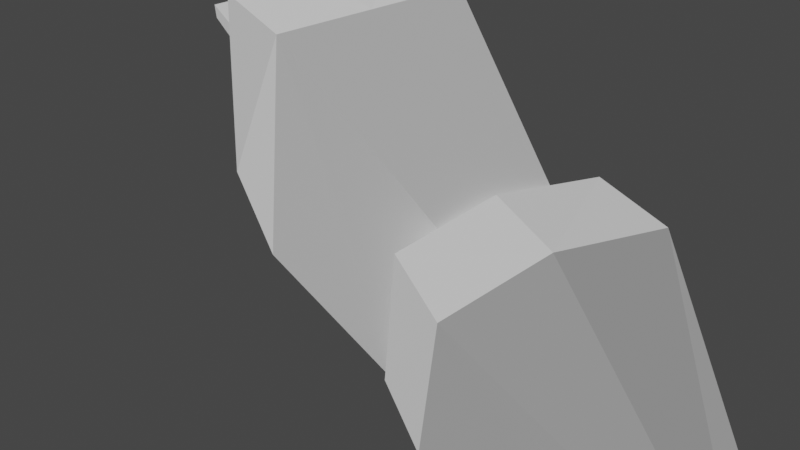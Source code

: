 # Source: mobs_rat2.002.blend  (saved by Blender 2.81.16; exported with 4.5.12 LTS)
import bpy
from mathutils import Matrix  # noqa: F401  (used for matrix-valued properties, if any)

bpy.ops.wm.read_factory_settings(use_empty=True)
scene = bpy.context.scene
scene.name = 'Scene'

# ---- collections
col_collection = bpy.data.collections.new('Collection'); scene.collection.children.link(col_collection)

# ---- materials (node trees are filled in below, after node groups)
mat_material_001 = bpy.data.materials.new('Material.001')
mat_material_001.alpha_threshold = 0.0
mat_material_001.use_transparent_shadow = False
mat_material_001.preview_render_type = 'FLAT'
mat_material_001.roughness = 0.5
mat_material_001.line_color = (0.0, 0.0, 0.0, 1.0)

# ---- material node trees

# ---- world
world_world = bpy.data.worlds.new('World'); scene.world = world_world
world_world.use_nodes = True; world_world.node_tree.nodes.clear()
_N = world_world.node_tree.nodes; _L = world_world.node_tree.links
n0 = _N.new('ShaderNodeOutputWorld'); n0.name = 'World Output'; n0.location = (300, 300)
n1 = _N.new('ShaderNodeBackground'); n1.name = 'Background'; n1.location = (10, 300)
n1.inputs[0].default_value = (0.05088, 0.05088, 0.05088, 1.0)
_L.new(n1.outputs[0], n0.inputs[0])
n0.is_active_output = True
world_world.color = (0.05088, 0.05088, 0.05088)
world_world.use_sun_shadow = False
world_world.sun_shadow_jitter_overblur = 0.0

# ---- cameras
cam_camera_001 = bpy.data.cameras.new('Camera.001')
cam_camera_001.clip_end = 100.0
cam_camera_001.lens = 35.0
cam_camera_001.sensor_width = 32.0
cam_camera_001.sensor_height = 18.0
cam_camera_001.dof.focus_distance = 0.0

# ---- meshes
me_cube_000 = bpy.data.meshes.new('Cube.000')
me_cube_000.from_pydata([(-1.0, 1.831, 0.1527), (-0.3314, 4.301, 0.1982), (-1.0, 2.039, 2.034), (-0.3314, 4.338, 0.86), (-0.9339, 1.094, 0.2597), (-0.9339, 1.294, 2.009), (-0.7752, 1.203, 0.0915), (-0.495, 1.338, 1.96), (-1.016, -2.481, 0.07848), (-0.889, -2.237, 2.428), (-0.1773, -2.992, 0.2757), (-0.1773, -2.971, 0.6425), (-1.182, -0.9481, 0.1448), (-0.9021, -0.8976, 2.679), (-0.1007, -5.748, 0.3993), (-0.1007, -5.739, 0.1981), (0.07873, -2.482, 0.1635), (1.0, 1.831, 0.1527), (0.3314, 4.301, 0.1982), (1.0, 2.039, 2.034), (0.3314, 4.338, 0.86), (0.9339, 1.094, 0.2597), (0.9339, 1.294, 2.009), (0.7752, 1.203, 0.0915), (0.495, 1.338, 1.96), (1.016, -2.481, 0.07848), (0.889, -2.237, 2.428), (0.1773, -2.992, 0.2757), (0.1773, -2.971, 0.6425), (1.182, -0.9481, 0.1448), (0.9021, -0.8976, 2.679), (0.1007, -5.748, 0.3993), (0.1007, -5.739, 0.1981), (1.902e-07, 1.942, 2.15), (2.928e-07, 1.831, 0.1527), (7.905e-07, 4.338, 0.86), (7.849e-07, 4.301, 0.1982), (1.818e-08, 1.197, 2.125), (6.222e-08, 1.094, 0.2597), (9.907e-08, 1.338, 1.96), (1.978e-07, 1.203, 0.0915), (-2.255e-07, -2.39, 2.428), (-0.07873, -2.482, 0.1635), (-4.324e-07, -2.971, 0.6425), (-4.355e-07, -2.992, 0.2757), (-1.269e-07, -0.9481, 0.1448), (-1.193e-07, -0.8976, 2.679), (-8.516e-07, -5.748, 0.3993), (-8.504e-07, -5.739, 0.1981)], [], [(2, 3, 1, 0), (34, 0, 1, 36), (35, 3, 2, 33), (33, 2, 5, 37), (2, 0, 4, 5), (46, 13, 9, 41), (41, 9, 11, 43), (9, 8, 10, 11), (11, 10, 15, 14), (43, 11, 14, 47), (3, 35, 36, 1), (0, 34, 38, 4), (12, 45, 16, 8), (8, 16, 44, 10), (10, 44, 48, 15), (40, 45, 12, 6), (13, 7, 6, 12), (46, 39, 7, 13), (19, 17, 18, 20), (34, 36, 18, 17), (35, 33, 19, 20), (33, 37, 22, 19), (19, 22, 21, 17), (37, 38, 21, 22), (38, 37, 5, 4), (46, 41, 26, 30), (41, 43, 28, 26), (26, 28, 27, 25), (28, 31, 32, 27), (43, 47, 31, 28), (20, 18, 36, 35), (17, 21, 38, 34), (40, 39, 24, 23), (39, 40, 6, 7), (29, 25, 42, 45), (25, 27, 44, 42), (27, 32, 48, 44), (47, 14, 15, 48, 32, 31), (40, 23, 29, 45), (30, 29, 23, 24), (46, 30, 24, 39), (9, 13, 12, 8), (30, 26, 25, 29)])
_uv = me_cube_000.uv_layers.new(name='UVMap')
_uv.uv.foreach_set('vector', [0.4958, 0.7966, 0.1516, 0.8685, 0.1354, 0.7608, 0.4462, 0.649, 0.7438, 0.3912, 0.7178, 0.5909, 0.2254, 0.6121, 0.2054, 0.5399, 0.1539, 0.9842, 0.1535, 0.8699, 0.492, 0.7998, 0.494, 0.9834, 0.01637, 0.6302, 0.02078, 0.3558, 0.145, 0.3516, 0.1627, 0.6062, 0.02078, 0.3558, 0.02216, 0.02138, 0.1344, 0.02386, 0.145, 0.3516, 0.5481, 0.6423, 0.5345, 0.5042, 0.7778, 0.4995, 0.7941, 0.642, 0.7941, 0.642, 0.7778, 0.4995, 0.9585, 0.4805, 0.9588, 0.6396, 0.7778, 0.4995, 0.7909, 0.1909, 0.9683, 0.168, 0.9585, 0.4805, 0.916, 0.982, 0.917, 0.8924, 0.9864, 0.8864, 0.9841, 0.9767, 0.9143, 0.9824, 0.9183, 0.8944, 0.9741, 0.8932, 0.9783, 0.9813, 0.1194, 0.889, 0.1192, 1.0, 0.003462, 0.9992, 0.003668, 0.8882, 0.7178, 0.5909, 0.7438, 0.3912, 0.9111, 0.4641, 0.8301, 0.5934, 0.5527, 0.1758, 0.5778, 0.007335, 0.805, 0.008306, 0.7909, 0.1909, 0.7909, 0.1909, 0.805, 0.008306, 0.9651, 0.03105, 0.9683, 0.168, 0.9138, 0.982, 0.9176, 0.8941, 0.9815, 0.8866, 0.9764, 0.9732, 0.1399, 0.02313, 0.5778, 0.007335, 0.5527, 0.1758, 0.1486, 0.1779, 0.5345, 0.5042, 0.1498, 0.4992, 0.1486, 0.1779, 0.5527, 0.1758, 0.5481, 0.6423, 0.1539, 0.6325, 0.1498, 0.4992, 0.5345, 0.5042, 0.4958, 0.7966, 0.4462, 0.649, 0.1354, 0.7608, 0.1516, 0.8685, 0.7438, 0.3912, 0.2054, 0.5399, 0.2254, 0.6121, 0.7178, 0.5909, 0.1539, 0.9842, 0.494, 0.9834, 0.492, 0.7998, 0.1535, 0.8699, 0.01637, 0.6302, 0.1627, 0.6062, 0.145, 0.3516, 0.02078, 0.3558, 0.02078, 0.3558, 0.145, 0.3516, 0.1344, 0.02386, 0.02216, 0.02138, 0.5933, 0.8203, 0.5935, 0.3715, 0.8179, 0.3708, 0.8191, 0.794, 0.5935, 0.3715, 0.5933, 0.8203, 0.3676, 0.7938, 0.3691, 0.3707, 0.5481, 0.6423, 0.7941, 0.642, 0.7778, 0.4995, 0.5345, 0.5042, 0.7941, 0.642, 0.9588, 0.6396, 0.9585, 0.4805, 0.7778, 0.4995, 0.7778, 0.4995, 0.9585, 0.4805, 0.9683, 0.168, 0.7909, 0.1909, 0.916, 0.982, 0.9841, 0.9767, 0.9864, 0.8864, 0.917, 0.8924, 0.9143, 0.9824, 0.9783, 0.9813, 0.9741, 0.8932, 0.9183, 0.8944, 0.1194, 0.889, 0.003668, 0.8882, 0.003462, 0.9992, 0.1192, 1.0, 0.7178, 0.5909, 0.8301, 0.5934, 0.9111, 0.4641, 0.7438, 0.3912, 0.0, 0.0, 0.1498, 0.4992, 0.1486, 0.1779, 0.1399, 0.02313, 0.0, 0.0, 0.1486, 0.1779, 0.1498, 0.4992, 0.1539, 0.6325, 0.5527, 0.1758, 0.7909, 0.1909, 0.805, 0.008306, 0.5778, 0.007335, 0.7909, 0.1909, 0.9683, 0.168, 0.9651, 0.03105, 0.805, 0.008306, 0.9138, 0.982, 0.9764, 0.9732, 0.9815, 0.8866, 0.9176, 0.8941, 0.9741, 0.8932, 0.9864, 0.8864, 0.9815, 0.8866, 0.9764, 0.9732, 0.9841, 0.9767, 0.9783, 0.9813, 0.1399, 0.02313, 0.1486, 0.1779, 0.5527, 0.1758, 0.5778, 0.007335, 0.5345, 0.5042, 0.5527, 0.1758, 0.1486, 0.1779, 0.1498, 0.4992, 0.5481, 0.6423, 0.5345, 0.5042, 0.1498, 0.4992, 0.1539, 0.6325, 0.9338, 0.04972, 0.9999, 0.3704, 0.387, 0.3704, 0.3676, 0.0001427, 0.3138, 0.6623, 0.0001429, 0.5685, 0.0001427, 0.0001427, 0.3673, 0.05181])
me_cube_000.materials.append(mat_material_001)
me_cube_000.use_remesh_preserve_volume = False
me_cube_000.use_remesh_preserve_attributes = False
me_cube_000.use_mirror_vertex_groups = False
me_cube_000.update()

# ---- objects
ob_camera = bpy.data.objects.new('Camera', cam_camera_001)
ob_cube_002 = bpy.data.objects.new('Cube.002', me_cube_000)

# ---- transforms, parenting, visibility, modifiers, constraints
ob_camera.location = (3.04, 5.332, 6.529)
ob_camera.rotation_euler = (0.8218, -1.085e-06, 2.652)
ob_camera.lineart.crease_threshold = 0.0
ob_cube_002.location = (1.776e-15, 2.384e-07, -2.384e-07)
ob_cube_002.lineart.crease_threshold = 0.0
_vg = ob_cube_002.vertex_groups.new(name='Root')
_vg = ob_cube_002.vertex_groups.new(name='body')
_vg = ob_cube_002.vertex_groups.new(name='head')
_vg = ob_cube_002.vertex_groups.new(name='tail')
_vg = ob_cube_002.vertex_groups.new(name='tail_')

# ---- collection membership
col_collection.objects.link(ob_camera)
col_collection.objects.link(ob_cube_002)

# ---- scene / render settings (as saved in the file)
scene.camera = ob_camera
scene.frame_start = 0; scene.frame_end = 92; scene.frame_set(38)
scene.render.engine = 'BLENDER_EEVEE_NEXT'
scene.cycles.use_denoising = False
scene.cycles.samples = 128
scene.cycles.sampling_pattern = 'TABULATED_SOBOL'
scene.cycles.use_adaptive_sampling = False
scene.cycles.use_light_tree = False
scene.view_settings.view_transform = 'Filmic'
bpy.context.view_layer.update()

# ---- added for rendering (the .blend has no usable light): sun
light_auto_sun = bpy.data.lights.new('AutoSun', 'SUN')
light_auto_sun.energy = 3.0
light_auto_sun.angle = 0.0523599
ob_auto_sun = bpy.data.objects.new('AutoSun', light_auto_sun)
scene.collection.objects.link(ob_auto_sun)
ob_auto_sun.rotation_euler = (0.872665, 0.174533, 0.523599)
bpy.context.view_layer.update()
